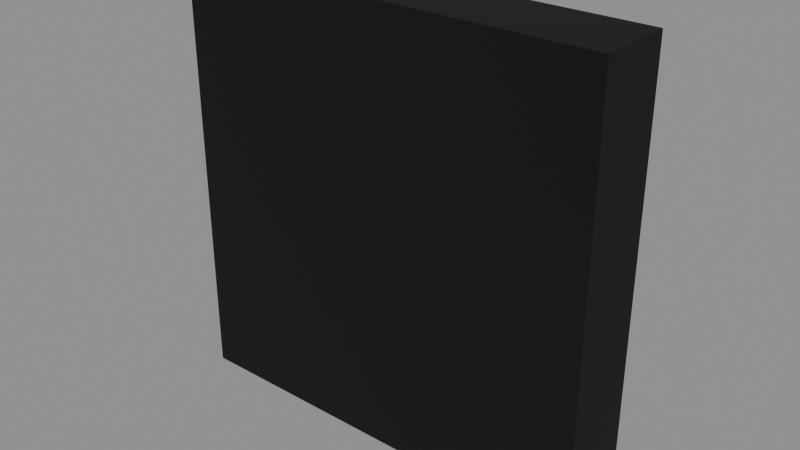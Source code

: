 # Source: BUILDDECAL.blend  (saved by Blender 5.1.30; exported with 4.5.12 LTS)
import bpy
from mathutils import Matrix  # noqa: F401  (used for matrix-valued properties, if any)

bpy.ops.wm.read_factory_settings(use_empty=True)
scene = bpy.context.scene
scene.name = 'Scene'

# ---- images (referenced by path relative to the original .blend; pixels are not part of the script)
import os
ASSET_DIR = os.environ.get("B2B_ASSET_DIR", "")  # directory of the original .blend (textures are referenced by path, not embedded)
HERE = os.path.dirname(os.path.abspath(__file__))  # packed textures are extracted next to this script under _unpacked/

def load_image(name, relpath, width, height, colorspace="sRGB"):
    """Load a texture the original file referenced (path relative to the .blend, or extracted next to this script)."""
    p = next((c for c in (os.path.join(HERE, relpath), os.path.join(ASSET_DIR, relpath)) if relpath and os.path.exists(c)), "")
    if p:
        img = bpy.data.images.load(p, check_existing=True)
        img.name = name
    else:  # same state as the original file: an image datablock whose file is absent (Cycles renders it pink)
        img = bpy.data.images.new(name, width, height)
        img.source = "FILE"
        img.filepath = "//" + (relpath or name)
    img.colorspace_settings.name = colorspace
    return img
img_basebuildingdecals_sqaure_logo1_webp = load_image('BASEBUILDINGDECALS_SQAURE.LOGO1.webp', 'BASEBUILDINGDECALS_SQAURE.LOGO1.webp', 1024, 1024, 'sRGB')
img_basebuildingdecals_sqaure_logo1_colourisemask_webp = load_image('BASEBUILDINGDECALS_SQAURE.LOGO1.COLOURISEMASK.webp', 'BASEBUILDINGDECALS_SQAURE.LOGO1.COLOURISEMASK.webp', 1024, 1024, 'Non-Color')

# ---- materials (node trees are filled in below, after node groups)
mat_logo2decal = bpy.data.materials.new('Logo2Decal')
mat_logo2decal.surface_render_method = 'BLENDED'
mat_logo2decal.blend_method = 'BLEND'

# ---- node groups
ng_nms_colourise = bpy.data.node_groups.new('NMS_Colourise', 'ShaderNodeTree')
_s = ng_nms_colourise.interface.new_socket(name='Color', in_out='OUTPUT', socket_type='NodeSocketColor')
_s = ng_nms_colourise.interface.new_socket(name='Diffuse', in_out='INPUT', socket_type='NodeSocketColor')
_s = ng_nms_colourise.interface.new_socket(name='Mask', in_out='INPUT', socket_type='NodeSocketFloat')
_s = ng_nms_colourise.interface.new_socket(name='Gradient', in_out='INPUT', socket_type='NodeSocketFloat')
_N = ng_nms_colourise.nodes; _L = ng_nms_colourise.links
n0 = _N.new('NodeGroupInput'); n0.name = 'Group Input'; n0.location = (-900, 0)
n1 = _N.new('NodeGroupOutput'); n1.name = 'Group Output'; n1.location = (700, 0)
n2 = _N.new('ShaderNodeRGB'); n2.name = 'Color'; n2.location = (-700, 220)
n2.outputs[0].default_value = (1.0, 1.0, 1.0, 1.0)
n3 = _N.new('ShaderNodeAttribute'); n3.name = 'Attribute'; n3.location = (-500, -260)
n3.label = 'nms_q'
n3.attribute_type = 'OBJECT'
n3.attribute_name = '["nms_q"]'
n4 = _N.new('ShaderNodeMath'); n4.name = 'Math'; n4.location = (-500, 130)
n4.operation = 'GREATER_THAN'
n4.inputs[1].default_value = 0.125
n5 = _N.new('ShaderNodeMix'); n5.name = 'Mix'; n5.location = (-340, 0)
n5.data_type = 'RGBA'
n6 = _N.new('ShaderNodeAttribute'); n6.name = 'Attribute.001'; n6.location = (-290, -260)
n6.label = 'nms_t'
n6.attribute_type = 'OBJECT'
n6.attribute_name = '["nms_t"]'
n7 = _N.new('ShaderNodeMath'); n7.name = 'Math.001'; n7.location = (-290, 130)
n7.operation = 'GREATER_THAN'
n7.inputs[1].default_value = 0.375
n8 = _N.new('ShaderNodeMix'); n8.name = 'Mix.001'; n8.location = (-130, 0)
n8.data_type = 'RGBA'
n9 = _N.new('ShaderNodeAttribute'); n9.name = 'Attribute.002'; n9.location = (-80, -260)
n9.label = 'nms_s'
n9.attribute_type = 'OBJECT'
n9.attribute_name = '["nms_s"]'
n10 = _N.new('ShaderNodeMath'); n10.name = 'Math.002'; n10.location = (-80, 130)
n10.operation = 'GREATER_THAN'
n10.inputs[1].default_value = 0.625
n11 = _N.new('ShaderNodeMix'); n11.name = 'Mix.002'; n11.location = (80, 0)
n11.data_type = 'RGBA'
n12 = _N.new('ShaderNodeAttribute'); n12.name = 'Attribute.003'; n12.location = (130, -260)
n12.label = 'nms_p'
n12.attribute_type = 'OBJECT'
n12.attribute_name = '["nms_p"]'
n13 = _N.new('ShaderNodeMath'); n13.name = 'Math.003'; n13.location = (130, 130)
n13.operation = 'GREATER_THAN'
n13.inputs[1].default_value = 0.875
n14 = _N.new('ShaderNodeMix'); n14.name = 'Mix.003'; n14.location = (290, 0)
n14.data_type = 'RGBA'
n15 = _N.new('ShaderNodeMix'); n15.name = 'Mix.004'; n15.location = (340, -440)
n15.data_type = 'RGBA'
n16 = _N.new('ShaderNodeMix'); n16.name = 'Mix.005'; n16.location = (530, 0)
n16.data_type = 'RGBA'
n17 = _N.new('ShaderNodeMix'); n17.name = 'Mix.006'; n17.location = (720, 0)
n17.data_type = 'RGBA'
n17.blend_type = 'MULTIPLY'
n17.inputs[0].default_value = 1.0
_L.new(n0.outputs[1], n4.inputs[0])
_L.new(n4.outputs[0], n5.inputs[0])
_L.new(n2.outputs[0], n5.inputs[6])
_L.new(n3.outputs[0], n5.inputs[7])
_L.new(n0.outputs[1], n7.inputs[0])
_L.new(n7.outputs[0], n8.inputs[0])
_L.new(n5.outputs[2], n8.inputs[6])
_L.new(n6.outputs[0], n8.inputs[7])
_L.new(n0.outputs[1], n10.inputs[0])
_L.new(n10.outputs[0], n11.inputs[0])
_L.new(n8.outputs[2], n11.inputs[6])
_L.new(n9.outputs[0], n11.inputs[7])
_L.new(n0.outputs[1], n13.inputs[0])
_L.new(n13.outputs[0], n14.inputs[0])
_L.new(n11.outputs[2], n14.inputs[6])
_L.new(n12.outputs[0], n14.inputs[7])
_L.new(n0.outputs[1], n15.inputs[0])
_L.new(n12.outputs[0], n15.inputs[7])
_L.new(n0.outputs[2], n16.inputs[0])
_L.new(n14.outputs[2], n16.inputs[6])
_L.new(n15.outputs[2], n16.inputs[7])
_L.new(n0.outputs[0], n17.inputs[6])
_L.new(n16.outputs[2], n17.inputs[7])
_L.new(n17.outputs[2], n1.inputs[0])
n1.is_active_output = True

# ---- material node trees
mat_logo2decal.use_nodes = True; mat_logo2decal.node_tree.nodes.clear()
_N = mat_logo2decal.node_tree.nodes; _L = mat_logo2decal.node_tree.links
n0 = _N.new('ShaderNodeOutputMaterial'); n0.name = 'Material Output'; n0.location = (600, 0)
n1 = _N.new('ShaderNodeBsdfPrincipled'); n1.name = 'Principled BSDF'; n1.location = (250, 0)
n1.inputs[2].default_value = 1.0
n2 = _N.new('ShaderNodeTexImage'); n2.name = 'Diffuse'; n2.location = (-700, 300)
n2.label = 'Diffuse'
n2.image = img_basebuildingdecals_sqaure_logo1_webp
n3 = _N.new('ShaderNodeTexImage'); n3.name = 'Colourise Mask'; n3.location = (-750, -700)
n3.label = 'Colourise Mask'
n3.image = img_basebuildingdecals_sqaure_logo1_colourisemask_webp
n4 = _N.new('ShaderNodeSeparateColor'); n4.name = 'Separate Color'; n4.location = (-450, -700)
n5 = _N.new('ShaderNodeGroup'); n5.name = 'Group'; n5.location = (-70, 60)
n5.node_tree = ng_nms_colourise
n5.inputs[2].default_value = 0.0
_L.new(n1.outputs[0], n0.inputs[0])
_L.new(n2.outputs[1], n1.inputs[4])
_L.new(n3.outputs[0], n4.inputs[0])
_L.new(n4.outputs[0], n5.inputs[1])
_L.new(n2.outputs[0], n5.inputs[0])
_L.new(n5.outputs[0], n1.inputs[0])
n0.is_active_output = True

# ---- meshes
me_builddecal = bpy.data.meshes.new('BUILDDECAL')
me_builddecal.from_pydata([(-0.6638, 0.1181, -0.6638), (-0.6638, -0.1181, -0.6638), (-0.6638, 0.1181, -2.882e-08), (-0.6638, -0.1181, 2.882e-08), (-0.6638, 0.1181, 0.6638), (-0.6638, -0.1181, 0.6638), (0.6638, -0.1181, -0.6638), (0.6638, 0.1181, -0.6638), (0.6638, -0.1181, 2.882e-08), (0.6638, 0.1181, -2.882e-08), (0.6638, -0.1181, 0.6638), (0.6638, 0.1181, 0.6638), (0.6638, -0.1181, -0.6638), (0.0, 0.1181, -0.6638), (0.6638, 0.1181, -0.6638), (0.0, -0.1181, -0.6638), (-0.6638, -0.1181, -0.6638), (-0.6638, 0.1181, -0.6638), (0.6638, 0.1181, 0.6638), (0.0, -0.1181, 0.6638), (0.6638, -0.1181, 0.6638), (0.0, 0.1181, 0.6638), (-0.6638, 0.1181, 0.6638), (-0.6638, -0.1181, 0.6638), (0.0, -0.1181, 0.6638), (0.6638, -0.1181, 2.882e-08), (0.6638, -0.1181, 0.6638), (0.0, -0.1181, 2.882e-08), (-0.6638, -0.1181, 0.6638), (0.6638, -0.1181, -0.6638), (-0.6638, -0.1181, 2.882e-08), (0.0, -0.1181, -0.6638), (-0.6638, -0.1181, -0.6638), (-0.6638, 0.1181, 0.6638), (0.0, 0.1181, 0.6638), (-0.6638, 0.1181, -2.882e-08), (0.0, 0.1181, -2.882e-08), (0.6638, 0.1181, 0.6638), (-0.6638, 0.1181, -0.6638), (0.6638, 0.1181, -2.882e-08), (0.0, 0.1181, -0.6638), (0.6638, 0.1181, -0.6638)], [], [(0, 1, 2), (2, 1, 3), (2, 3, 4), (4, 3, 5), (6, 7, 8), (8, 7, 9), (8, 9, 10), (10, 9, 11), (12, 13, 14), (15, 13, 12), (16, 13, 15), (17, 13, 16), (18, 19, 20), (21, 19, 18), (22, 19, 21), (23, 19, 22), (24, 25, 26), (27, 25, 24), (28, 27, 24), (27, 29, 25), (30, 27, 28), (31, 29, 27), (30, 31, 27), (32, 31, 30), (33, 34, 35), (35, 34, 36), (37, 36, 34), (35, 36, 38), (39, 36, 37), (38, 36, 40), (41, 36, 39), (40, 36, 41)])
me_builddecal.polygons.foreach_set('use_smooth', [True] * 32)
_uv = me_builddecal.uv_layers.new(name='UVMap')
_uv.uv.foreach_set('vector', [0.0, 0.0, 1.0, 0.0, 0.0, 0.5, 0.0, 0.5, 1.0, 0.0, 1.0, 0.5, 0.0, 0.5, 1.0, 0.5, 0.0, 1.0, 0.0, 1.0, 1.0, 0.5, 1.0, 1.0, 0.0, 0.0, 1.0, 0.0, 0.0, 0.5, 0.0, 0.5, 1.0, 0.0, 1.0, 0.5, 0.0, 0.5, 1.0, 0.5, 0.0, 1.0, 0.0, 1.0, 1.0, 0.5, 1.0, 1.0, 1.0, 1.0, 0.5, 0.0, 1.0, 0.0, 0.5, 1.0, 0.5, 0.0, 1.0, 1.0, 0.0, 1.0, 0.5, 0.0, 0.5, 1.0, 0.0, 0.0, 0.5, 0.0, 0.0, 1.0, 1.0, 1.0, 0.5, 0.0, 1.0, 0.0, 0.5, 1.0, 0.5, 0.0, 1.0, 1.0, 0.0, 1.0, 0.5, 0.0, 0.5, 1.0, 0.0, 0.0, 0.5, 0.0, 0.0, 1.0, 0.5, 1.0, 1.0, 0.5, 1.0, 1.0, 0.5, 0.5, 1.0, 0.5, 0.5, 1.0, 0.0, 1.0, 0.5, 0.5, 0.5, 1.0, 0.5, 0.5, 1.0, 0.0, 1.0, 0.5, 0.0, 0.5, 0.5, 0.5, 0.0, 1.0, 0.5, 0.0, 1.0, 0.0, 0.5, 0.5, 0.0, 0.5, 0.5, 0.0, 0.5, 0.5, 0.0, 0.0, 0.5, 0.0, 0.0, 0.5, 0.0, 0.0, 0.5, 0.0, 0.0, 0.5, 0.0, 0.5, 0.5, 0.0, 0.5, 0.5, 1.0, 0.0, 0.5, 0.5, 0.5, 0.0, 0.0, 0.5, 0.5, 0.5, 0.0, 1.0, 1.0, 0.5, 0.5, 0.5, 1.0, 0.0, 0.0, 1.0, 0.5, 0.5, 0.5, 1.0, 1.0, 1.0, 0.5, 0.5, 1.0, 0.5, 0.5, 1.0, 0.5, 0.5, 1.0, 1.0])
me_builddecal.materials.append(mat_logo2decal)
me_builddecal.update()
me_builddecal.normals_split_custom_set([tuple(v) for v in zip(*[iter([-1.0, -0.000983, 0.0009831, -1.0, -0.0009831, 0.0009831, -1.0, -0.000983, 0.000983, -1.0, -0.000983, 0.000983, -1.0, -0.0009831, 0.0009831, -1.0, -0.0009831, 0.000983, -1.0, -0.000983, 0.000983, -1.0, -0.0009831, 0.000983, -1.0, -0.000983, 0.000983, -1.0, -0.000983, 0.000983, -1.0, -0.0009831, 0.000983, -1.0, -0.000983, 0.0009831, 1.0, 0.0009588, 0.0, 1.0, 0.0009587, 4.578e-08, 1.0, 0.0009588, 4.575e-08, 1.0, 0.0009588, 4.575e-08, 1.0, 0.0009587, 4.578e-08, 1.0, 0.0009587, -4.622e-08, 1.0, 0.0009588, 4.575e-08, 1.0, 0.0009587, -4.622e-08, 1.0, 0.0009588, 3.374e-11, 1.0, 0.0009588, 3.374e-11, 1.0, 0.0009587, -4.622e-08, 1.0, 0.0009588, -4.626e-08, 0.000983, -0.0009831, -1.0, 0.000983, -0.0009831, -1.0, 0.000983, -0.0009831, -1.0, 0.000983, -0.0009831, -1.0, 0.000983, -0.0009831, -1.0, 0.000983, -0.0009831, -1.0, 0.0009831, -0.000983, -1.0, 0.000983, -0.0009831, -1.0, 0.000983, -0.0009831, -1.0, 0.000983, -0.0009831, -1.0, 0.000983, -0.0009831, -1.0, 0.0009831, -0.000983, -1.0, -4.602e-08, 0.0009588, 1.0, -4.599e-08, 0.0009588, 1.0, 0.0, 0.0009588, 1.0, 4.599e-08, 0.0009588, 1.0, -4.599e-08, 0.0009588, 1.0, -4.602e-08, 0.0009588, 1.0, 4.58e-08, 0.0009588, 1.0, -4.599e-08, 0.0009588, 1.0, 4.599e-08, 0.0009588, 1.0, -4.191e-11, 0.0009588, 1.0, -4.599e-08, 0.0009588, 1.0, 4.58e-08, 0.0009588, 1.0, 0.000983, -1.0, 0.0009833, 0.0009831, -1.0, 0.0009832, 0.000983, -1.0, 0.0009833, 0.000983, -1.0, 0.0009833, 0.0009831, -1.0, 0.0009832, 0.000983, -1.0, 0.0009833, 0.0009831, -1.0, 0.0009832, 0.000983, -1.0, 0.0009833, 0.000983, -1.0, 0.0009833, 0.000983, -1.0, 0.0009833, 0.000983, -1.0, 0.0009833, 0.0009831, -1.0, 0.0009832, 0.0009831, -1.0, 0.0009833, 0.000983, -1.0, 0.0009833, 0.0009831, -1.0, 0.0009832, 0.000983, -1.0, 0.0009833, 0.000983, -1.0, 0.0009833, 0.000983, -1.0, 0.0009833, 0.0009831, -1.0, 0.0009833, 0.000983, -1.0, 0.0009833, 0.000983, -1.0, 0.0009833, 0.000983, -1.0, 0.0009833, 0.000983, -1.0, 0.0009833, 0.0009831, -1.0, 0.0009833, 0.0, 1.0, -2.706e-07, 0.0, 1.0, -2.621e-07, 0.0, 1.0, -2.452e-07, 0.0, 1.0, -2.452e-07, 0.0, 1.0, -2.621e-07, 0.0, 1.0, -2.41e-07, 0.0, 1.0, -2.537e-07, 0.0, 1.0, -2.41e-07, 0.0, 1.0, -2.621e-07, 0.0, 1.0, -2.452e-07, 0.0, 1.0, -2.41e-07, 0.0, 1.0, -2.367e-07, 0.0, 1.0, -2.367e-07, 0.0, 1.0, -2.41e-07, 0.0, 1.0, -2.537e-07, 0.0, 1.0, -2.367e-07, 0.0, 1.0, -2.41e-07, 0.0, 1.0, -2.367e-07, 0.0, 1.0, -2.367e-07, 0.0, 1.0, -2.41e-07, 0.0, 1.0, -2.367e-07, 0.0, 1.0, -2.367e-07, 0.0, 1.0, -2.41e-07, 0.0, 1.0, -2.367e-07])] * 3)])

# ---- objects
ob_builddecal = bpy.data.objects.new('BUILDDECAL', me_builddecal)

# ---- transforms, parenting, visibility, modifiers, constraints
ob_builddecal.location = (0.0, 0.0, 0.0)
ob_builddecal.rotation_mode = 'QUATERNION'
ob_builddecal.rotation_quaternion = (1.0, 0.0, 0.0, 0.0)

# ---- collection membership
scene.collection.objects.link(ob_builddecal)

# ---- scene / render settings (as saved in the file)
scene.frame_start = 1; scene.frame_end = 250; scene.frame_set(1)
scene.render.engine = 'BLENDER_EEVEE_NEXT'
scene.render.bake_bias = 0.0
scene.render.bake_samples = 0
scene.cycles.sampling_pattern = 'TABULATED_SOBOL'
scene.eevee.use_volume_custom_range = False
bpy.context.view_layer.update()

# ---- added for rendering (the .blend has no active camera and no usable light): camera, sun + grey world if the file has none
cam_auto = bpy.data.cameras.new('AutoCamera')
cam_auto.lens = 50.0
cam_auto.sensor_width = 36.0
cam_auto.clip_end = 1000.0
ob_auto_camera = bpy.data.objects.new('AutoCamera', cam_auto)
scene.collection.objects.link(ob_auto_camera)
ob_auto_camera.location = (1.75074, -2.10089, 1.40059)
ob_auto_camera.rotation_euler = (1.09748, -7.21219e-08, 0.694738)
scene.camera = ob_auto_camera
light_auto_sun = bpy.data.lights.new('AutoSun', 'SUN')
light_auto_sun.energy = 3.0
light_auto_sun.angle = 0.0523599
ob_auto_sun = bpy.data.objects.new('AutoSun', light_auto_sun)
scene.collection.objects.link(ob_auto_sun)
ob_auto_sun.rotation_euler = (0.872665, 0.174533, 0.523599)
if scene.world is None:
    world_auto = bpy.data.worlds.new('AutoWorld')
    world_auto.color = (0.3, 0.3, 0.3)
    scene.world = world_auto
bpy.context.view_layer.update()
